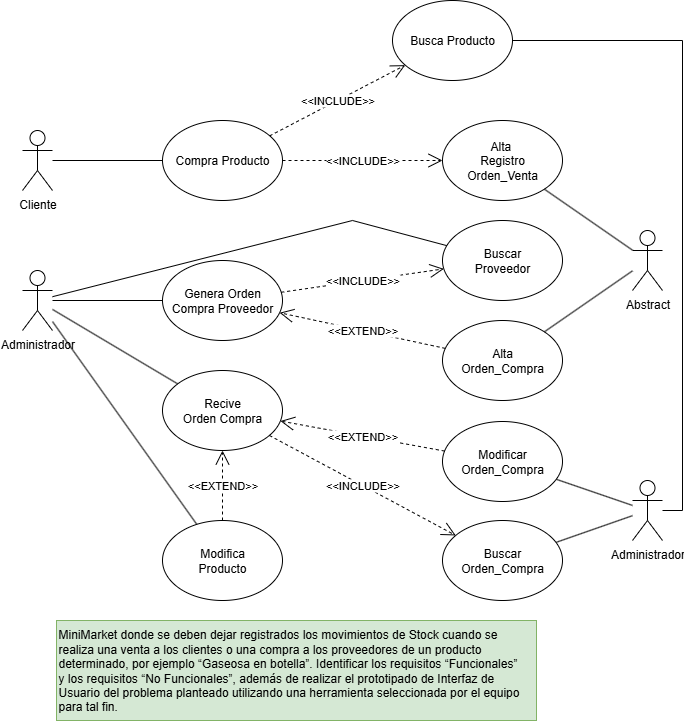

The diagram above was exported from draw.io. Its source (the exported page's mxGraphModel, read from the mxfile embedded in the PNG):
<mxGraphModel dx="274" dy="611" grid="1" gridSize="10" guides="1" tooltips="1" connect="1" arrows="1" fold="1" page="1" pageScale="1" pageWidth="827" pageHeight="1169" math="0" shadow="0">
  <root>
    <mxCell id="0" />
    <mxCell id="1" parent="0" />
    <mxCell id="KDT9y4NOWJkRjUCDYA9G-1" value="Cliente" style="shape=umlActor;verticalLabelPosition=bottom;verticalAlign=top;html=1;outlineConnect=0;" parent="1" vertex="1">
      <mxGeometry x="140" y="140" width="30" height="60" as="geometry" />
    </mxCell>
    <mxCell id="KDT9y4NOWJkRjUCDYA9G-6" value="&lt;div&gt;&lt;span style=&quot;background-color: transparent; color: light-dark(rgb(0, 0, 0), rgb(255, 255, 255));&quot;&gt;MiniMarket donde se deben dejar registrados los movimientos de Stock cuando se&lt;/span&gt;&lt;/div&gt;&lt;div&gt;realiza una venta a los clientes o una compra a los proveedores de un producto&lt;/div&gt;&lt;div&gt;determinado, por ejemplo “Gaseosa en botella”. Identificar los requisitos “Funcionales”&lt;/div&gt;&lt;div&gt;y los requisitos “No Funcionales”, además de realizar el prototipado de Interfaz de&lt;/div&gt;&lt;div&gt;Usuario del problema planteado utilizando una herramienta seleccionada por el equipo&lt;/div&gt;&lt;div&gt;para tal fin.&lt;/div&gt;" style="text;html=1;align=left;verticalAlign=middle;resizable=0;points=[];autosize=1;strokeColor=#82b366;fillColor=#d5e8d4;" parent="1" vertex="1">
      <mxGeometry x="174" y="630" width="480" height="100" as="geometry" />
    </mxCell>
    <mxCell id="KDT9y4NOWJkRjUCDYA9G-7" value="Compra Producto" style="ellipse;whiteSpace=wrap;html=1;" parent="1" vertex="1">
      <mxGeometry x="280" y="130" width="120" height="80" as="geometry" />
    </mxCell>
    <mxCell id="KDT9y4NOWJkRjUCDYA9G-8" value="Alta&lt;div&gt;Orden_Compra&lt;/div&gt;" style="ellipse;whiteSpace=wrap;html=1;" parent="1" vertex="1">
      <mxGeometry x="560" y="330" width="120" height="80" as="geometry" />
    </mxCell>
    <mxCell id="KDT9y4NOWJkRjUCDYA9G-9" value="" style="endArrow=none;html=1;rounded=0;" parent="1" source="KDT9y4NOWJkRjUCDYA9G-1" target="KDT9y4NOWJkRjUCDYA9G-7" edge="1">
      <mxGeometry width="50" height="50" relative="1" as="geometry">
        <mxPoint x="540" y="350" as="sourcePoint" />
        <mxPoint x="590" y="300" as="targetPoint" />
      </mxGeometry>
    </mxCell>
    <mxCell id="KDT9y4NOWJkRjUCDYA9G-10" value="Alta&amp;nbsp;&lt;div&gt;Registro&lt;/div&gt;&lt;div&gt;Orden_Venta&lt;/div&gt;" style="ellipse;whiteSpace=wrap;html=1;" parent="1" vertex="1">
      <mxGeometry x="560" y="130" width="120" height="80" as="geometry" />
    </mxCell>
    <mxCell id="KDT9y4NOWJkRjUCDYA9G-11" value="Administrador" style="shape=umlActor;verticalLabelPosition=bottom;verticalAlign=top;html=1;outlineConnect=0;" parent="1" vertex="1">
      <mxGeometry x="140" y="280" width="30" height="60" as="geometry" />
    </mxCell>
    <mxCell id="KDT9y4NOWJkRjUCDYA9G-12" value="" style="endArrow=none;html=1;rounded=0;" parent="1" source="KDT9y4NOWJkRjUCDYA9G-11" target="KDT9y4NOWJkRjUCDYA9G-14" edge="1">
      <mxGeometry width="50" height="50" relative="1" as="geometry">
        <mxPoint x="160" y="250" as="sourcePoint" />
        <mxPoint x="260" y="250" as="targetPoint" />
      </mxGeometry>
    </mxCell>
    <mxCell id="KDT9y4NOWJkRjUCDYA9G-13" value="&amp;lt;&amp;lt;INCLUDE&amp;gt;&amp;gt;" style="endArrow=open;endSize=12;dashed=1;html=1;rounded=0;" parent="1" source="KDT9y4NOWJkRjUCDYA9G-7" target="KDT9y4NOWJkRjUCDYA9G-10" edge="1">
      <mxGeometry width="160" relative="1" as="geometry">
        <mxPoint x="350" y="120" as="sourcePoint" />
        <mxPoint x="610" y="280" as="targetPoint" />
      </mxGeometry>
    </mxCell>
    <mxCell id="KDT9y4NOWJkRjUCDYA9G-14" value="Genera Orden&lt;div&gt;Compra Proveedor&lt;/div&gt;" style="ellipse;whiteSpace=wrap;html=1;" parent="1" vertex="1">
      <mxGeometry x="280" y="270" width="120" height="80" as="geometry" />
    </mxCell>
    <mxCell id="KDT9y4NOWJkRjUCDYA9G-15" value="&amp;lt;&amp;lt;EXTEND&amp;gt;&amp;gt;" style="endArrow=open;endSize=12;dashed=1;html=1;rounded=0;" parent="1" source="KDT9y4NOWJkRjUCDYA9G-8" target="KDT9y4NOWJkRjUCDYA9G-14" edge="1">
      <mxGeometry width="160" relative="1" as="geometry">
        <mxPoint x="450" y="230" as="sourcePoint" />
        <mxPoint x="660" y="170" as="targetPoint" />
      </mxGeometry>
    </mxCell>
    <mxCell id="KDT9y4NOWJkRjUCDYA9G-16" value="Buscar&lt;div&gt;Proveedor&lt;/div&gt;" style="ellipse;whiteSpace=wrap;html=1;" parent="1" vertex="1">
      <mxGeometry x="560" y="230" width="120" height="80" as="geometry" />
    </mxCell>
    <mxCell id="KDT9y4NOWJkRjUCDYA9G-18" value="&amp;lt;&amp;lt;INCLUDE&amp;gt;&amp;gt;" style="endArrow=open;endSize=12;dashed=1;html=1;rounded=0;" parent="1" source="KDT9y4NOWJkRjUCDYA9G-14" target="KDT9y4NOWJkRjUCDYA9G-16" edge="1">
      <mxGeometry width="160" relative="1" as="geometry">
        <mxPoint x="530" y="300" as="sourcePoint" />
        <mxPoint x="690" y="300" as="targetPoint" />
      </mxGeometry>
    </mxCell>
    <mxCell id="KDT9y4NOWJkRjUCDYA9G-20" value="Busca Producto" style="ellipse;whiteSpace=wrap;html=1;" parent="1" vertex="1">
      <mxGeometry x="510" y="10" width="120" height="80" as="geometry" />
    </mxCell>
    <mxCell id="KDT9y4NOWJkRjUCDYA9G-21" value="&amp;lt;&amp;lt;INCLUDE&amp;gt;&amp;gt;" style="endArrow=open;endSize=12;dashed=1;html=1;rounded=0;" parent="1" source="KDT9y4NOWJkRjUCDYA9G-7" target="KDT9y4NOWJkRjUCDYA9G-20" edge="1">
      <mxGeometry width="160" relative="1" as="geometry">
        <mxPoint x="510" y="200" as="sourcePoint" />
        <mxPoint x="670" y="200" as="targetPoint" />
      </mxGeometry>
    </mxCell>
    <mxCell id="KDT9y4NOWJkRjUCDYA9G-24" value="Recive&lt;br&gt;&lt;div&gt;Orden Compra&lt;/div&gt;" style="ellipse;whiteSpace=wrap;html=1;" parent="1" vertex="1">
      <mxGeometry x="280" y="380" width="120" height="80" as="geometry" />
    </mxCell>
    <mxCell id="KDT9y4NOWJkRjUCDYA9G-26" value="" style="endArrow=none;html=1;rounded=0;" parent="1" source="KDT9y4NOWJkRjUCDYA9G-11" target="KDT9y4NOWJkRjUCDYA9G-24" edge="1">
      <mxGeometry width="50" height="50" relative="1" as="geometry">
        <mxPoint x="240" y="310" as="sourcePoint" />
        <mxPoint x="350" y="310" as="targetPoint" />
      </mxGeometry>
    </mxCell>
    <mxCell id="KDT9y4NOWJkRjUCDYA9G-29" value="Buscar&lt;div&gt;Orden_Compra&lt;/div&gt;" style="ellipse;whiteSpace=wrap;html=1;" parent="1" vertex="1">
      <mxGeometry x="560" y="530" width="120" height="80" as="geometry" />
    </mxCell>
    <mxCell id="KDT9y4NOWJkRjUCDYA9G-30" value="Modificar&lt;div&gt;Orden_Compra&lt;/div&gt;" style="ellipse;whiteSpace=wrap;html=1;" parent="1" vertex="1">
      <mxGeometry x="560" y="431" width="120" height="80" as="geometry" />
    </mxCell>
    <mxCell id="KDT9y4NOWJkRjUCDYA9G-31" value="Modifica&lt;div&gt;Producto&lt;/div&gt;" style="ellipse;whiteSpace=wrap;html=1;" parent="1" vertex="1">
      <mxGeometry x="280" y="530" width="120" height="80" as="geometry" />
    </mxCell>
    <mxCell id="KDT9y4NOWJkRjUCDYA9G-33" value="" style="endArrow=none;html=1;rounded=0;" parent="1" source="KDT9y4NOWJkRjUCDYA9G-11" target="KDT9y4NOWJkRjUCDYA9G-31" edge="1">
      <mxGeometry width="50" height="50" relative="1" as="geometry">
        <mxPoint x="240" y="350" as="sourcePoint" />
        <mxPoint x="363" y="417" as="targetPoint" />
      </mxGeometry>
    </mxCell>
    <mxCell id="KDT9y4NOWJkRjUCDYA9G-34" value="&amp;lt;&amp;lt;EXTEND&amp;gt;&amp;gt;" style="endArrow=open;endSize=12;dashed=1;html=1;rounded=0;" parent="1" source="KDT9y4NOWJkRjUCDYA9G-31" target="KDT9y4NOWJkRjUCDYA9G-24" edge="1">
      <mxGeometry width="160" relative="1" as="geometry">
        <mxPoint x="530" y="500" as="sourcePoint" />
        <mxPoint x="540" y="350" as="targetPoint" />
      </mxGeometry>
    </mxCell>
    <mxCell id="KDT9y4NOWJkRjUCDYA9G-41" value="&amp;lt;&amp;lt;INCLUDE&amp;gt;&amp;gt;" style="endArrow=open;endSize=12;dashed=1;html=1;rounded=0;" parent="1" source="KDT9y4NOWJkRjUCDYA9G-24" target="KDT9y4NOWJkRjUCDYA9G-29" edge="1">
      <mxGeometry width="160" relative="1" as="geometry">
        <mxPoint x="530" y="304" as="sourcePoint" />
        <mxPoint x="692" y="280" as="targetPoint" />
      </mxGeometry>
    </mxCell>
    <mxCell id="KDT9y4NOWJkRjUCDYA9G-46" value="&amp;lt;&amp;lt;EXTEND&amp;gt;&amp;gt;" style="endArrow=open;endSize=12;dashed=1;html=1;rounded=0;" parent="1" source="KDT9y4NOWJkRjUCDYA9G-30" target="KDT9y4NOWJkRjUCDYA9G-24" edge="1">
      <mxGeometry width="160" relative="1" as="geometry">
        <mxPoint x="410" y="580" as="sourcePoint" />
        <mxPoint x="410" y="510" as="targetPoint" />
      </mxGeometry>
    </mxCell>
    <mxCell id="KDT9y4NOWJkRjUCDYA9G-49" value="" style="endArrow=none;html=1;rounded=0;" parent="1" source="KDT9y4NOWJkRjUCDYA9G-11" target="KDT9y4NOWJkRjUCDYA9G-16" edge="1">
      <mxGeometry width="50" height="50" relative="1" as="geometry">
        <mxPoint x="410" y="230" as="sourcePoint" />
        <mxPoint x="520" y="230" as="targetPoint" />
        <Array as="points">
          <mxPoint x="470" y="230" />
        </Array>
      </mxGeometry>
    </mxCell>
    <mxCell id="KDT9y4NOWJkRjUCDYA9G-52" value="Administrador" style="shape=umlActor;verticalLabelPosition=bottom;verticalAlign=top;html=1;outlineConnect=0;" parent="1" vertex="1">
      <mxGeometry x="750" y="490" width="30" height="60" as="geometry" />
    </mxCell>
    <mxCell id="KDT9y4NOWJkRjUCDYA9G-55" value="" style="endArrow=none;html=1;rounded=0;" parent="1" source="KDT9y4NOWJkRjUCDYA9G-30" target="KDT9y4NOWJkRjUCDYA9G-52" edge="1">
      <mxGeometry width="50" height="50" relative="1" as="geometry">
        <mxPoint x="250" y="440" as="sourcePoint" />
        <mxPoint x="394" y="643" as="targetPoint" />
      </mxGeometry>
    </mxCell>
    <mxCell id="KDT9y4NOWJkRjUCDYA9G-56" value="" style="endArrow=none;html=1;rounded=0;" parent="1" source="KDT9y4NOWJkRjUCDYA9G-29" target="KDT9y4NOWJkRjUCDYA9G-52" edge="1">
      <mxGeometry width="50" height="50" relative="1" as="geometry">
        <mxPoint x="750" y="500" as="sourcePoint" />
        <mxPoint x="894" y="703" as="targetPoint" />
      </mxGeometry>
    </mxCell>
    <mxCell id="KDT9y4NOWJkRjUCDYA9G-57" value="Abstract" style="shape=umlActor;verticalLabelPosition=bottom;verticalAlign=top;html=1;outlineConnect=0;" parent="1" vertex="1">
      <mxGeometry x="750" y="240" width="30" height="60" as="geometry" />
    </mxCell>
    <mxCell id="KDT9y4NOWJkRjUCDYA9G-59" value="" style="endArrow=none;html=1;rounded=0;" parent="1" source="KDT9y4NOWJkRjUCDYA9G-8" target="KDT9y4NOWJkRjUCDYA9G-57" edge="1">
      <mxGeometry width="50" height="50" relative="1" as="geometry">
        <mxPoint x="700" y="490" as="sourcePoint" />
        <mxPoint x="776" y="516" as="targetPoint" />
      </mxGeometry>
    </mxCell>
    <mxCell id="KDT9y4NOWJkRjUCDYA9G-61" value="" style="endArrow=none;html=1;rounded=0;" parent="1" source="KDT9y4NOWJkRjUCDYA9G-20" target="KDT9y4NOWJkRjUCDYA9G-52" edge="1">
      <mxGeometry width="50" height="50" relative="1" as="geometry">
        <mxPoint x="730" y="470" as="sourcePoint" />
        <mxPoint x="806" y="496" as="targetPoint" />
        <Array as="points">
          <mxPoint x="800" y="50" />
          <mxPoint x="800" y="520" />
        </Array>
      </mxGeometry>
    </mxCell>
    <mxCell id="KDT9y4NOWJkRjUCDYA9G-62" value="" style="endArrow=none;html=1;rounded=0;" parent="1" source="KDT9y4NOWJkRjUCDYA9G-10" target="KDT9y4NOWJkRjUCDYA9G-57" edge="1">
      <mxGeometry width="50" height="50" relative="1" as="geometry">
        <mxPoint x="710" y="370" as="sourcePoint" />
        <mxPoint x="786" y="396" as="targetPoint" />
      </mxGeometry>
    </mxCell>
  </root>
</mxGraphModel>